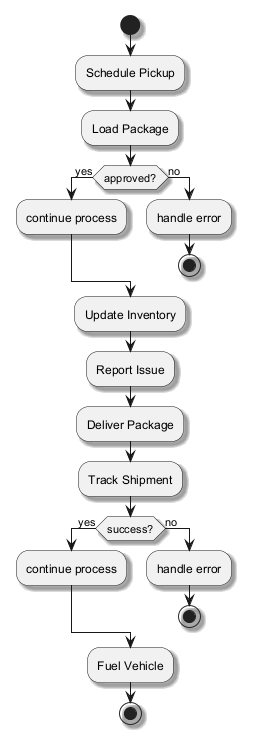

The diagram above was rendered by PlantUML. Its source (embedded in the PNG):
@startuml
skinparam backgroundColor #FFFFFF
skinparam classBackgroundColor #E8F4FA
skinparam classBorderColor #2C7DA0
skinparam shadowing true
start
:Schedule Pickup;
:Load Package;
if (approved?) then (yes)
:continue process;
else (no)
:handle error;
stop
endif
:Update Inventory;
:Report Issue;
:Deliver Package;
:Track Shipment;
if (success?) then (yes)
:continue process;
else (no)
:handle error;
stop
endif
:Fuel Vehicle;
stop
@enduml